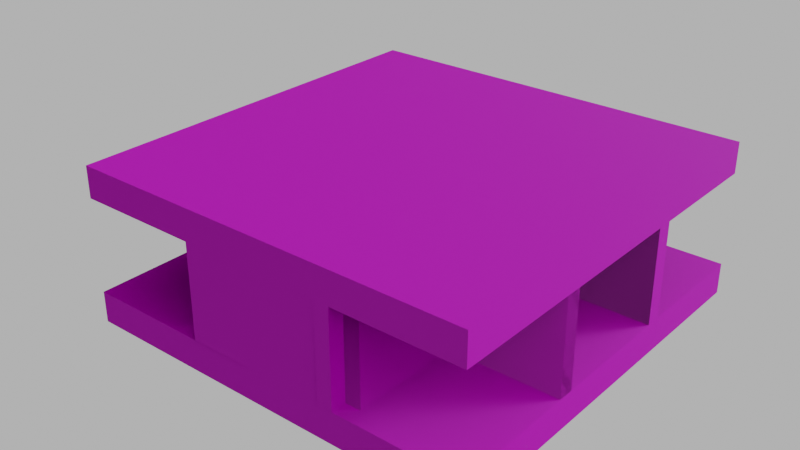# Source: Escenario.blend  (saved by Blender 2.81.16; exported with 4.5.12 LTS)
import bpy
from mathutils import Matrix  # noqa: F401  (used for matrix-valued properties, if any)

bpy.ops.wm.read_factory_settings(use_empty=True)
scene = bpy.context.scene
scene.name = 'Pasillos'

# ---- collections
col_player = bpy.data.collections.new('Player'); scene.collection.children.link(col_player)
col_base = bpy.data.collections.new('Base'); scene.collection.children.link(col_base)
col_curva = bpy.data.collections.new('Curva'); scene.collection.children.link(col_curva)
col_habitacion1 = bpy.data.collections.new('Habitacion1'); scene.collection.children.link(col_habitacion1)
col_habitacion2 = bpy.data.collections.new('Habitacion2'); scene.collection.children.link(col_habitacion2)
col_luztecho = bpy.data.collections.new('LuzTecho'); scene.collection.children.link(col_luztecho)
col_player_1 = bpy.data.collections.new('Player')  # instanced only; not linked into the scene

# ---- images (referenced by path relative to the original .blend; pixels are not part of the script)
import os
ASSET_DIR = os.environ.get("B2B_ASSET_DIR", "")  # directory of the original .blend (textures are referenced by path, not embedded)
HERE = os.path.dirname(os.path.abspath(__file__))  # packed textures are extracted next to this script under _unpacked/

def load_image(name, relpath, width, height, colorspace="sRGB"):
    """Load a texture the original file referenced (path relative to the .blend, or extracted next to this script)."""
    p = next((c for c in (os.path.join(HERE, relpath), os.path.join(ASSET_DIR, relpath)) if relpath and os.path.exists(c)), "")
    if p:
        img = bpy.data.images.load(p, check_existing=True)
        img.name = name
    else:  # same state as the original file: an image datablock whose file is absent (Cycles renders it pink)
        img = bpy.data.images.new(name, width, height)
        img.source = "FILE"
        img.filepath = "//" + (relpath or name)
    img.colorspace_settings.name = colorspace
    return img
img_pared_concreto_diffuse_png = load_image('Pared_concreto_diffuse.png', 'Texturas/Pared/Pared_concreto_diffuse.png', 1024, 1024, 'sRGB')
img_pared_metallic_png = load_image('Pared_metallic.png', 'Texturas/Pared/Pared_metallic.png', 1024, 1024, 'sRGB')
img_pared_concreto_normal_png = load_image('Pared_concreto_normal.png', 'Texturas/Pared/Pared_concreto_normal.png', 1024, 1024, 'sRGB')
img_pared_roughness_png = load_image('Pared_roughness.png', 'Texturas/Pared/Pared_roughness.png', 1024, 1024, 'sRGB')
img_techo_diffuseoriginal_png = load_image('Techo_diffuseOriginal.png', 'Texturas/Techo/Techo_diffuseOriginal.png', 1024, 1024, 'sRGB')
img_techo_roughness_png = load_image('Techo_roughness.png', 'Texturas/Techo/Techo_roughness.png', 1024, 1024, 'sRGB')
img_techo_normal_png = load_image('Techo_normal.png', 'Texturas/Techo/Techo_normal.png', 1024, 1024, 'sRGB')
img_techo_metallic_png = load_image('Techo_metallic.png', 'Texturas/Techo/Techo_metallic.png', 1024, 1024, 'sRGB')
img_puertatrampa_diffuse_png = load_image('PuertaTrampa_diffuse.png', 'Texturas/PuertaTrampa/PuertaTrampa_diffuse.png', 1024, 1024, 'sRGB')
img_puertatrampa_metallic_png = load_image('PuertaTrampa_metallic.png', 'Texturas/PuertaTrampa/PuertaTrampa_metallic.png', 1024, 1024, 'sRGB')
img_puertatrampa_roughness_png = load_image('PuertaTrampa_roughness.png', 'Texturas/PuertaTrampa/PuertaTrampa_roughness.png', 1024, 1024, 'sRGB')
img_puertatrampa_normal_png = load_image('PuertaTrampa_normal.png', 'Texturas/PuertaTrampa/PuertaTrampa_normal.png', 1024, 1024, 'sRGB')
img_menu_video_jpg = load_image('Menu_Video.jpg', 'Texturas/Panel/Menu_Video.jpg', 1024, 1024, 'sRGB')
img_menu_video_normal_jpg = load_image('Menu_Video_normal.jpg', 'Texturas/Panel/Menu_Video_normal.jpg', 1024, 1024, 'sRGB')
img_puerta_diffuseoriginal_png = load_image('Puerta_diffuseOriginal.png', 'Texturas/Puerta/Puerta_diffuseOriginal.png', 1024, 1024, 'sRGB')
img_puerta_metallic_png = load_image('Puerta_metallic.png', 'Texturas/Puerta/Puerta_metallic.png', 1024, 1024, 'sRGB')
img_puerta_roughness_png = load_image('Puerta_roughness.png', 'Texturas/Puerta/Puerta_roughness.png', 1024, 1024, 'sRGB')
img_puerta_normal_png = load_image('puerta_normal.png', 'Texturas/Puerta/puerta_normal.png', 1024, 1024, 'sRGB')
img_puerta_emission_png = load_image('Puerta_emission.png', 'Texturas/Puerta/Puerta_emission.png', 1024, 1024, 'sRGB')
img_luz_diffuse_png = load_image('Luz_diffuse.png', 'Texturas/Luz/Luz_diffuse.png', 1024, 1024, 'sRGB')
img_luz_normal_png = load_image('Luz_normal.png', 'Texturas/Luz/Luz_normal.png', 1024, 1024, 'sRGB')
img_luz_metallic_png = load_image('Luz_metallic.png', 'Texturas/Luz/Luz_metallic.png', 1024, 1024, 'sRGB')
img_luz_roughness_png = load_image('Luz_roughness.png', 'Texturas/Luz/Luz_roughness.png', 1024, 1024, 'sRGB')

# ---- materials (node trees are filled in below, after node groups)
mat_pared = bpy.data.materials.new('Pared')
mat_pared.use_backface_culling = True
mat_pared.use_transparent_shadow = False
mat_suelo = bpy.data.materials.new('Suelo')
mat_suelo.use_backface_culling = True
mat_suelo.use_transparent_shadow = False
mat_techo = bpy.data.materials.new('Techo')
mat_techo.use_backface_culling = True
mat_techo.use_transparent_shadow = False
mat_puertatrampa = bpy.data.materials.new('PuertaTrampa')
mat_puertatrampa.use_backface_culling = True
mat_puertatrampa.use_transparent_shadow = False
mat_trampapanel = bpy.data.materials.new('TrampaPanel')
mat_trampapanel.use_backface_culling = True
mat_trampapanel.use_transparent_shadow = False
mat_puerta = bpy.data.materials.new('Puerta')
mat_puerta.use_backface_culling = True
mat_puerta.use_transparent_shadow = False
mat_luz = bpy.data.materials.new('Luz')
mat_luz.use_backface_culling = True
mat_luz.use_transparent_shadow = False

# ---- material node trees
mat_pared.use_nodes = True; mat_pared.node_tree.nodes.clear()
_N = mat_pared.node_tree.nodes; _L = mat_pared.node_tree.links
n0 = _N.new('ShaderNodeOutputMaterial'); n0.name = 'Material Output'; n0.location = (300, 300)
n1 = _N.new('ShaderNodeTexImage'); n1.name = 'Image Texture'; n1.location = (-480, 520)
n1.image = img_pared_concreto_diffuse_png
n2 = _N.new('ShaderNodeTexImage'); n2.name = 'Image Texture.002'; n2.location = (-480, 240)
n2.image = img_pared_metallic_png
n3 = _N.new('ShaderNodeTexImage'); n3.name = 'Image Texture.001'; n3.location = (-480, -340)
n3.image = img_pared_concreto_normal_png
n4 = _N.new('ShaderNodeBsdfPrincipled'); n4.name = 'Principled BSDF'; n4.location = (10, 300)
n4.distribution = 'GGX'
n4.subsurface_method = 'BURLEY'
n4.inputs[3].default_value = 1.45
n4.inputs[27].default_value = (0.0, 0.0, 0.0, 1.0)
n4.inputs[28].default_value = 1.0
n5 = _N.new('ShaderNodeTexImage'); n5.name = 'Image Texture.003'; n5.location = (-480, -60)
n5.image = img_pared_roughness_png
_L.new(n4.outputs[0], n0.inputs[0])
_L.new(n1.outputs[0], n4.inputs[0])
_L.new(n3.outputs[0], n4.inputs[5])
_L.new(n2.outputs[0], n4.inputs[1])
_L.new(n5.outputs[0], n4.inputs[2])
n0.is_active_output = True
mat_suelo.use_nodes = True; mat_suelo.node_tree.nodes.clear()
_N = mat_suelo.node_tree.nodes; _L = mat_suelo.node_tree.links
n0 = _N.new('ShaderNodeOutputMaterial'); n0.name = 'Material Output'; n0.location = (300, 300)
n1 = _N.new('ShaderNodeBsdfPrincipled'); n1.name = 'Principled BSDF'; n1.location = (10, 300)
n1.distribution = 'GGX'
n1.subsurface_method = 'BURLEY'
n1.inputs[3].default_value = 1.45
n1.inputs[27].default_value = (0.0, 0.0, 0.0, 1.0)
n1.inputs[28].default_value = 1.0
n2 = _N.new('ShaderNodeTexImage'); n2.name = 'Image Texture'; n2.location = (-532, 564)
n2.image = img_techo_diffuseoriginal_png
n3 = _N.new('ShaderNodeTexImage'); n3.name = 'Image Texture.002'; n3.location = (-520, -20)
n3.image = img_techo_roughness_png
n4 = _N.new('ShaderNodeTexImage'); n4.name = 'Image Texture.003'; n4.location = (-520, -320)
n4.image = img_techo_normal_png
n5 = _N.new('ShaderNodeTexImage'); n5.name = 'Image Texture.001'; n5.location = (-520, 260)
n5.image = img_techo_metallic_png
_L.new(n1.outputs[0], n0.inputs[0])
_L.new(n4.outputs[0], n1.inputs[5])
_L.new(n3.outputs[0], n1.inputs[2])
_L.new(n5.outputs[0], n1.inputs[1])
_L.new(n2.outputs[0], n1.inputs[0])
n0.is_active_output = True
mat_techo.use_nodes = True; mat_techo.node_tree.nodes.clear()
_N = mat_techo.node_tree.nodes; _L = mat_techo.node_tree.links
n0 = _N.new('ShaderNodeOutputMaterial'); n0.name = 'Material Output'; n0.location = (1020, 340)
n1 = _N.new('ShaderNodeBsdfPrincipled'); n1.name = 'Principled BSDF'; n1.location = (680, 320)
n1.distribution = 'GGX'
n1.subsurface_method = 'BURLEY'
n1.inputs[3].default_value = 1.45
n1.inputs[27].default_value = (0.0, 0.0, 0.0, 1.0)
n1.inputs[28].default_value = 1.0
n2 = _N.new('ShaderNodeTexImage'); n2.name = 'Image Texture'; n2.location = (260, 560)
n2.image = img_techo_diffuseoriginal_png
n3 = _N.new('ShaderNodeTexImage'); n3.name = 'Image Texture.001'; n3.location = (280, 0)
n3.image = img_techo_roughness_png
n4 = _N.new('ShaderNodeTexImage'); n4.name = 'Image Texture.002'; n4.location = (280, -300)
n4.image = img_techo_normal_png
n5 = _N.new('ShaderNodeTexImage'); n5.name = 'Image Texture.003'; n5.location = (260, 280)
n5.image = img_techo_metallic_png
_L.new(n1.outputs[0], n0.inputs[0])
_L.new(n2.outputs[0], n1.inputs[0])
_L.new(n3.outputs[0], n1.inputs[2])
_L.new(n4.outputs[0], n1.inputs[5])
_L.new(n5.outputs[0], n1.inputs[1])
n0.is_active_output = True
mat_puertatrampa.use_nodes = True; mat_puertatrampa.node_tree.nodes.clear()
_N = mat_puertatrampa.node_tree.nodes; _L = mat_puertatrampa.node_tree.links
n0 = _N.new('ShaderNodeOutputMaterial'); n0.name = 'Material Output'; n0.location = (300, 300)
n1 = _N.new('ShaderNodeBsdfPrincipled'); n1.name = 'Principled BSDF'; n1.location = (10, 300)
n1.distribution = 'GGX'
n1.subsurface_method = 'BURLEY'
n1.inputs[3].default_value = 1.45
n1.inputs[27].default_value = (0.0, 0.0, 0.0, 1.0)
n1.inputs[28].default_value = 1.0
n2 = _N.new('ShaderNodeTexImage'); n2.name = 'Image Texture'; n2.location = (-560, 440)
n2.image = img_puertatrampa_diffuse_png
n3 = _N.new('ShaderNodeTexImage'); n3.name = 'Image Texture.001'; n3.location = (-560, 160)
n3.image = img_puertatrampa_metallic_png
n4 = _N.new('ShaderNodeTexImage'); n4.name = 'Image Texture.002'; n4.location = (-560, -120)
n4.image = img_puertatrampa_roughness_png
n5 = _N.new('ShaderNodeTexImage'); n5.name = 'Image Texture.003'; n5.location = (-560, -400)
n5.image = img_puertatrampa_normal_png
_L.new(n1.outputs[0], n0.inputs[0])
_L.new(n2.outputs[0], n1.inputs[0])
_L.new(n3.outputs[0], n1.inputs[1])
_L.new(n4.outputs[0], n1.inputs[2])
_L.new(n5.outputs[0], n1.inputs[5])
n0.is_active_output = True
mat_trampapanel.use_nodes = True; mat_trampapanel.node_tree.nodes.clear()
_N = mat_trampapanel.node_tree.nodes; _L = mat_trampapanel.node_tree.links
n0 = _N.new('ShaderNodeOutputMaterial'); n0.name = 'Material Output'; n0.location = (300, 300)
n1 = _N.new('ShaderNodeBsdfPrincipled'); n1.name = 'Principled BSDF'; n1.location = (10, 300)
n1.distribution = 'GGX'
n1.subsurface_method = 'BURLEY'
n1.inputs[3].default_value = 1.45
n1.inputs[27].default_value = (0.0, 0.0, 0.0, 1.0)
n1.inputs[28].default_value = 1.0
n2 = _N.new('ShaderNodeTexImage'); n2.name = 'Image Texture'; n2.location = (-400, 320)
n2.image = img_menu_video_jpg
n3 = _N.new('ShaderNodeTexImage'); n3.name = 'Image Texture.001'; n3.location = (-400, -200)
n3.image = img_menu_video_normal_jpg
_L.new(n1.outputs[0], n0.inputs[0])
_L.new(n2.outputs[0], n1.inputs[0])
_L.new(n3.outputs[0], n1.inputs[5])
n0.is_active_output = True
mat_puerta.use_nodes = True; mat_puerta.node_tree.nodes.clear()
_N = mat_puerta.node_tree.nodes; _L = mat_puerta.node_tree.links
n0 = _N.new('ShaderNodeOutputMaterial'); n0.name = 'Material Output'; n0.location = (300, 300)
n1 = _N.new('ShaderNodeTexImage'); n1.name = 'Image Texture'; n1.location = (-440, 540)
n1.image = img_puerta_diffuseoriginal_png
n2 = _N.new('ShaderNodeTexImage'); n2.name = 'Image Texture.001'; n2.location = (-440, 240)
n2.image = img_puerta_metallic_png
n3 = _N.new('ShaderNodeBsdfPrincipled'); n3.name = 'Principled BSDF'; n3.location = (10, 300)
n3.distribution = 'GGX'
n3.subsurface_method = 'BURLEY'
n3.inputs[3].default_value = 1.45
n3.inputs[28].default_value = 1.0
n4 = _N.new('ShaderNodeTexImage'); n4.name = 'Image Texture.002'; n4.location = (-440, -40)
n4.image = img_puerta_roughness_png
n5 = _N.new('ShaderNodeTexImage'); n5.name = 'Image Texture.003'; n5.location = (-440, -620)
n5.image = img_puerta_normal_png
n6 = _N.new('ShaderNodeTexImage'); n6.name = 'Image Texture.004'; n6.location = (-460, -320)
n6.image = img_puerta_emission_png
_L.new(n3.outputs[0], n0.inputs[0])
_L.new(n1.outputs[0], n3.inputs[0])
_L.new(n5.outputs[0], n3.inputs[5])
_L.new(n4.outputs[0], n3.inputs[2])
_L.new(n2.outputs[0], n3.inputs[1])
_L.new(n6.outputs[0], n3.inputs[27])
n0.is_active_output = True
mat_luz.use_nodes = True; mat_luz.node_tree.nodes.clear()
_N = mat_luz.node_tree.nodes; _L = mat_luz.node_tree.links
n0 = _N.new('ShaderNodeOutputMaterial'); n0.name = 'Material Output'; n0.location = (300, 300)
n1 = _N.new('ShaderNodeBsdfPrincipled'); n1.name = 'Principled BSDF'; n1.location = (10, 300)
n1.distribution = 'GGX'
n1.subsurface_method = 'BURLEY'
n1.inputs[3].default_value = 1.45
n1.inputs[27].default_value = (0.0, 0.0, 0.0, 1.0)
n1.inputs[28].default_value = 1.0
n2 = _N.new('ShaderNodeTexImage'); n2.name = 'Image Texture'; n2.location = (-560, 540)
n2.image = img_luz_diffuse_png
n3 = _N.new('ShaderNodeTexImage'); n3.name = 'Image Texture.001'; n3.location = (-577, -333)
n3.image = img_luz_normal_png
n4 = _N.new('ShaderNodeTexImage'); n4.name = 'Image Texture.002'; n4.location = (-560, 280)
n4.image = img_luz_metallic_png
n5 = _N.new('ShaderNodeTexImage'); n5.name = 'Image Texture.003'; n5.location = (-560, -20)
n5.image = img_luz_roughness_png
_L.new(n1.outputs[0], n0.inputs[0])
_L.new(n2.outputs[0], n1.inputs[0])
_L.new(n3.outputs[0], n1.inputs[5])
_L.new(n4.outputs[0], n1.inputs[1])
_L.new(n5.outputs[0], n1.inputs[2])
n0.is_active_output = True

# ---- world
world_world = bpy.data.worlds.new('World'); scene.world = world_world
world_world.use_nodes = True; world_world.node_tree.nodes.clear()
_N = world_world.node_tree.nodes; _L = world_world.node_tree.links
n0 = _N.new('ShaderNodeOutputWorld'); n0.name = 'World Output'; n0.location = (300, 300)
n1 = _N.new('ShaderNodeBackground'); n1.name = 'Background'; n1.location = (10, 300)
n1.inputs[0].default_value = (0.5071, 0.5071, 0.5071, 1.0)
_L.new(n1.outputs[0], n0.inputs[0])
n0.is_active_output = True
world_world.color = (0.05088, 0.05088, 0.05088)
world_world.use_sun_shadow = False
world_world.sun_shadow_jitter_overblur = 0.0

# ---- meshes
me_cube_013 = bpy.data.meshes.new('Cube.013')
me_cube_013.from_pydata([(-0.25, -1.3, -1.0), (-0.25, -1.3, 1.0), (-0.25, 1.3, -1.0), (-0.25, 1.3, 1.0), (0.25, -1.3, -1.0), (0.25, -1.3, 1.0), (0.25, 1.3, -1.0), (0.25, 1.3, 1.0)], [], [(0, 1, 3, 2), (2, 3, 7, 6), (6, 7, 5, 4), (4, 5, 1, 0), (2, 6, 4, 0), (7, 3, 1, 5)])
_uv = me_cube_013.uv_layers.new(name='UVMap')
_uv.uv.foreach_set('vector', [4.0, -2.384e-07, 4.0, 1.0, 0.0, 1.0, 4.768e-07, 2.98e-07, 0.0, 0.0, 1.0, 0.0, 1.0, 1.0, 0.0, 1.0, 4.0, 2.384e-07, 4.0, 1.0, 0.0, 1.0, 5.96e-07, -3.576e-07, 0.0, 0.0, 1.0, 0.0, 1.0, 1.0, 0.0, 1.0, 0.0, 0.0, 1.0, 0.0, 1.0, 1.0, 0.0, 1.0, 0.0, 0.0, 1.0, 0.0, 1.0, 1.0, 0.0, 1.0])
me_cube_013.materials.append(mat_pared)
me_cube_013.use_remesh_fix_poles = True
me_cube_013.use_remesh_preserve_attributes = False
me_cube_013.use_mirror_vertex_groups = False
me_cube_013.update()
me_cube_016 = bpy.data.meshes.new('Cube.016')
me_cube_016.from_pydata([(-0.25, -1.3, -1.0), (-0.25, -1.3, 1.0), (-0.25, 1.3, -1.0), (-0.25, 1.3, 1.0), (0.25, -1.3, -1.0), (0.25, -1.3, 1.0), (0.25, 1.3, -1.0), (0.25, 1.3, 1.0)], [], [(0, 1, 3, 2), (2, 3, 7, 6), (6, 7, 5, 4), (4, 5, 1, 0), (2, 6, 4, 0), (7, 3, 1, 5)])
_uv = me_cube_016.uv_layers.new(name='UVMap')
_uv.uv.foreach_set('vector', [4.0, 2.384e-07, 4.0, 1.0, 0.0, 1.0, 8.345e-07, -3.576e-07, 0.0, 0.0, 1.0, 0.0, 1.0, 1.0, 0.0, 1.0, 4.0, -2.384e-07, 4.0, 1.0, 0.0, 1.0, 7.153e-07, 2.98e-07, 0.0, 0.0, 1.0, 0.0, 1.0, 1.0, 0.0, 1.0, 0.0, 0.0, 1.0, 0.0, 1.0, 1.0, 0.0, 1.0, 0.0, 0.0, 1.0, 0.0, 1.0, 1.0, 0.0, 1.0])
me_cube_016.materials.append(mat_pared)
me_cube_016.use_remesh_fix_poles = True
me_cube_016.use_remesh_preserve_attributes = False
me_cube_016.use_mirror_vertex_groups = False
me_cube_016.update()
me_plane_016 = bpy.data.meshes.new('Plane.016')
me_plane_016.from_pydata([(-0.7222, -0.7222, 0.05556), (0.7222, -0.7222, 0.05556), (-0.7222, 0.7222, 0.05556), (0.7222, 0.7222, 0.05556), (-0.7222, 0.7222, -0.05556), (-0.7222, -0.7222, -0.05556), (0.7222, -0.7222, -0.05556), (0.7222, 0.7222, -0.05556)], [], [(0, 1, 3, 2), (5, 4, 7, 6), (1, 6, 7, 3), (2, 4, 5, 0), (3, 7, 4, 2), (0, 5, 6, 1)])
_uv = me_plane_016.uv_layers.new(name='UVMap')
_uv.uv.foreach_set('vector', [-1.062, -1.062, 2.062, -1.062, 2.062, 2.062, -1.062, 2.062, -49.5, -49.5, 50.5, -49.5, 50.5, 50.5, -49.5, 50.5, -49.5, -49.5, 50.5, -49.5, 50.5, 50.5, -49.5, 50.5, -49.5, -49.5, 50.5, -49.5, 50.5, 50.5, -49.5, 50.5, -49.5, -49.5, 50.5, -49.5, 50.5, 50.5, -49.5, 50.5, -49.5, -49.5, 50.5, -49.5, 50.5, 50.5, -49.5, 50.5])
me_plane_016.materials.append(mat_suelo)
me_plane_016.use_remesh_fix_poles = True
me_plane_016.use_remesh_preserve_attributes = False
me_plane_016.use_mirror_vertex_groups = False
me_plane_016.update()
me_plane_017 = bpy.data.meshes.new('Plane.017')
me_plane_017.from_pydata([(-0.7222, -0.7222, 0.05556), (0.7222, -0.7222, 0.05556), (-0.7222, 0.7222, 0.05556), (0.7222, 0.7222, 0.05556), (-0.7222, 0.7222, -0.05556), (-0.7222, -0.7222, -0.05556), (0.7222, -0.7222, -0.05556), (0.7222, 0.7222, -0.05556)], [], [(0, 1, 3, 2), (5, 4, 7, 6), (1, 6, 7, 3), (2, 4, 5, 0), (3, 7, 4, 2), (0, 5, 6, 1)])
_uv = me_plane_017.uv_layers.new(name='UVMap')
_uv.uv.foreach_set('vector', [-12.0, -12.0, 13.0, -12.0, 13.0, 13.0, -12.0, 13.0, -1.062, -1.062, 2.062, -1.062, 2.062, 2.062, -1.062, 2.062, -12.0, -12.0, 13.0, -12.0, 13.0, 13.0, -12.0, 13.0, -12.0, -12.0, 13.0, -12.0, 13.0, 13.0, -12.0, 13.0, -12.0, -12.0, 13.0, -12.0, 13.0, 13.0, -12.0, 13.0, -12.0, -12.0, 13.0, -12.0, 13.0, 13.0, -12.0, 13.0])
me_plane_017.materials.append(mat_techo)
me_plane_017.use_remesh_fix_poles = True
me_plane_017.use_remesh_preserve_attributes = False
me_plane_017.use_mirror_vertex_groups = False
me_plane_017.update()
me_cube_007 = bpy.data.meshes.new('Cube.007')
me_cube_007.from_pydata([(-0.25, -0.4, -0.5), (-0.25, -0.4, 0.5), (-0.25, 0.4, -0.5), (-0.25, 0.4, 0.5), (0.25, -0.4, -0.5), (0.25, -0.4, 0.5), (0.25, 0.4, -0.5), (0.25, 0.4, 0.5)], [], [(0, 1, 3, 2), (2, 3, 7, 6), (6, 7, 5, 4), (4, 5, 1, 0), (2, 6, 4, 0), (7, 3, 1, 5)])
_uv = me_cube_007.uv_layers.new(name='UVMap')
_uv.uv.foreach_set('vector', [0.9751, 0.0, 0.9751, 0.5, 0.0, 0.5, 4.768e-07, 2.98e-07, 0.9663, 0.0, 0.9663, 0.5, 0.9545, 0.5, 0.9545, 0.0, 0.9717, 0.0, 0.9717, 0.5, 0.02832, 0.5, 0.02832, 0.0, 0.03396, 2.561e-09, 0.03396, 0.5, 0.04687, 0.5, 0.04688, 0.0, 0.0, 0.0625, 2.98e-08, 0.0, 1.0, 0.0, 1.0, 0.0625, 0.0, 0.5625, 2.98e-08, 0.5, 1.0, 0.5, 1.0, 0.5625])
me_cube_007.materials.append(mat_puertatrampa)
me_cube_007.use_remesh_fix_poles = True
me_cube_007.use_remesh_preserve_attributes = False
me_cube_007.use_mirror_vertex_groups = False
me_cube_007.update()
me_cube_015 = bpy.data.meshes.new('Cube.015')
me_cube_015.from_pydata([(-0.25, -0.4, -0.5), (-0.25, -0.4, 0.5), (-0.25, 0.4, -0.5), (-0.25, 0.4, 0.5), (0.25, -0.4, -0.5), (0.25, -0.4, 0.5), (0.25, 0.4, -0.5), (0.25, 0.4, 0.5)], [], [(0, 1, 3, 2), (2, 3, 7, 6), (6, 7, 5, 4), (4, 5, 1, 0), (2, 6, 4, 0), (7, 3, 1, 5)])
_uv = me_cube_015.uv_layers.new(name='UVMap')
_uv.uv.foreach_set('vector', [0.9751, 0.5, 0.9751, 1.0, 0.0, 1.0, 4.768e-07, 0.5, 0.9663, 0.5, 0.9663, 1.0, 0.9545, 1.0, 0.9545, 0.5, 0.972, 0.5, 0.972, 1.0, 0.0283, 1.0, 0.0283, 0.5, 0.04693, 0.5, 0.04693, 1.0, 0.03284, 1.0, 0.03284, 0.5, 0.0, 0.5, 2.98e-08, 0.4375, 1.0, 0.4375, 1.0, 0.5, 0.0, 1.0, 2.98e-08, 0.9375, 1.0, 0.9375, 1.0, 1.0])
me_cube_015.materials.append(mat_puertatrampa)
me_cube_015.use_remesh_fix_poles = True
me_cube_015.use_remesh_preserve_attributes = False
me_cube_015.use_mirror_vertex_groups = False
me_cube_015.update()
me_cube_017 = bpy.data.meshes.new('Cube.017')
me_cube_017.from_pydata([(-0.5, -0.1, -0.5), (-0.5, -0.1, 0.5), (-0.5, 0.1, -0.5), (-0.5, 0.1, 0.5), (0.5, -0.1, -0.5), (0.5, -0.1, 0.5), (0.5, 0.1, -0.5), (0.5, 0.1, 0.5)], [], [(0, 1, 3, 2), (2, 3, 7, 6), (6, 7, 5, 4), (4, 5, 1, 0), (2, 6, 4, 0), (7, 3, 1, 5)])
_uv = me_cube_017.uv_layers.new(name='UVMap')
_uv.uv.foreach_set('vector', [0.375, 0.75, 0.5186, 0.75, 0.5186, 0.9395, 0.375, 0.9395, 0.03906, 0.02734, 0.4785, 0.02734, 0.4785, 0.3633, 0.03906, 0.3633, 0.6091, 0.7585, 0.8591, 0.7585, 0.8591, 0.9442, 0.6091, 0.9442, 0.9723, 0.0211, 0.9723, 0.4089, 0.5084, 0.4089, 0.5084, 0.0211, 0.1452, 0.4302, 0.4262, 0.4302, 0.4262, 0.7391, 0.1452, 0.7391, 0.5721, 0.4277, 0.9033, 0.4277, 0.9033, 0.7047, 0.5721, 0.7047])
me_cube_017.materials.append(mat_trampapanel)
me_cube_017.use_remesh_fix_poles = True
me_cube_017.use_remesh_preserve_attributes = False
me_cube_017.use_mirror_vertex_groups = False
me_cube_017.update()
me_cube_035 = bpy.data.meshes.new('Cube.035')
me_cube_035.from_pydata([(-0.25, -0.4, -1.0), (-0.25, -0.4, 1.0), (-0.25, 0.4, -1.0), (-0.25, 0.4, 1.0), (0.25, -0.4, -1.0), (0.25, -0.4, 1.0), (0.25, 0.4, -1.0), (0.25, 0.4, 1.0)], [], [(0, 1, 3, 2), (2, 3, 7, 6), (6, 7, 5, 4), (4, 5, 1, 0), (2, 6, 4, 0), (7, 3, 1, 5)])
_uv = me_cube_035.uv_layers.new(name='UVMap')
_uv.uv.foreach_set('vector', [2.98e-08, 1.0, 2.682e-07, 0.0, 1.0, 0.0, 1.0, 1.0, 0.0, 0.0, 1.0, 0.0, 1.0, 1.0, 0.0, 1.0, 1.0, 0.0, 1.0, 1.0, 0.0, 1.0, 1.311e-06, 0.0, 0.0, 0.0, 1.0, 0.0, 1.0, 1.0, 0.0, 1.0, 0.0, 0.0, 1.0, 0.0, 1.0, 1.0, 0.0, 1.0, 0.0, 0.0, 1.0, 0.0, 1.0, 1.0, 0.0, 1.0])
me_cube_035.materials.append(mat_pared)
me_cube_035.use_remesh_fix_poles = True
me_cube_035.use_remesh_preserve_attributes = False
me_cube_035.use_mirror_vertex_groups = False
me_cube_035.update()
me_cube_036 = bpy.data.meshes.new('Cube.036')
me_cube_036.from_pydata([(-0.25, -0.85, -1.0), (-0.25, -0.85, 1.0), (-0.25, 0.85, -1.0), (-0.25, 0.85, 1.0), (0.25, -0.85, -1.0), (0.25, -0.85, 1.0), (0.25, 0.85, -1.0), (0.25, 0.85, 1.0)], [], [(0, 1, 3, 2), (2, 3, 7, 6), (6, 7, 5, 4), (4, 5, 1, 0), (2, 6, 4, 0), (7, 3, 1, 5)])
_uv = me_cube_036.uv_layers.new(name='UVMap')
_uv.uv.foreach_set('vector', [3.0, 2.384e-07, 3.0, 1.0, 0.0, 1.0, 4.768e-07, -2.384e-07, 0.0, 0.0, 1.0, 0.0, 1.0, 1.0, 0.0, 1.0, 2.98e-08, 1.0, 2.682e-07, 0.0, 1.0, 0.0, 1.0, 1.0, 0.0, 0.0, 1.0, 0.0, 1.0, 1.0, 0.0, 1.0, 0.0, 0.0, 1.0, 0.0, 1.0, 1.0, 0.0, 1.0, 0.0, 0.0, 1.0, 0.0, 1.0, 1.0, 0.0, 1.0])
me_cube_036.materials.append(mat_pared)
me_cube_036.use_remesh_fix_poles = True
me_cube_036.use_remesh_preserve_attributes = False
me_cube_036.use_mirror_vertex_groups = False
me_cube_036.update()
me_cube_037 = bpy.data.meshes.new('Cube.037')
me_cube_037.from_pydata([(-0.25, -0.45, -1.0), (-0.25, -0.45, 1.0), (-0.25, 0.45, -1.0), (-0.25, 0.45, 1.0), (0.25, -0.45, -1.0), (0.25, -0.45, 1.0), (0.25, 0.45, -1.0), (0.25, 0.45, 1.0)], [], [(0, 1, 3, 2), (2, 3, 7, 6), (6, 7, 5, 4), (4, 5, 1, 0), (2, 6, 4, 0), (7, 3, 1, 5)])
_uv = me_cube_037.uv_layers.new(name='UVMap')
_uv.uv.foreach_set('vector', [2.98e-08, 1.0, 2.682e-07, 0.0, 1.0, 0.0, 1.0, 1.0, 1.0, 0.0, 1.0, 1.0, 0.875, 1.0, 0.875, 0.0, 0.875, 0.0, 0.875, 1.0, 0.0, 1.0, 1.371e-06, 5.96e-08, 0.0, 0.0, 1.0, 0.0, 1.0, 1.0, 0.0, 1.0, 0.0, 0.0, 1.0, 0.0, 1.0, 1.0, 0.0, 1.0, 0.0, 0.0, 1.0, 0.0, 1.0, 1.0, 0.0, 1.0])
me_cube_037.materials.append(mat_pared)
me_cube_037.use_remesh_fix_poles = True
me_cube_037.use_remesh_preserve_attributes = False
me_cube_037.use_mirror_vertex_groups = False
me_cube_037.update()
me_cube_001 = bpy.data.meshes.new('Cube.001')
me_cube_001.from_pydata([(-0.25, -0.6, -1.0), (-0.25, -0.6, 1.0), (-0.25, 0.6, -1.0), (-0.25, 0.6, 1.0), (0.25, -0.6, -1.0), (0.25, -0.6, 1.0), (0.25, 0.6, -1.0), (0.25, 0.6, 1.0)], [], [(0, 1, 3, 2), (2, 3, 7, 6), (6, 7, 5, 4), (4, 5, 1, 0), (2, 6, 4, 0), (7, 3, 1, 5)])
_uv = me_cube_001.uv_layers.new(name='UVMap')
_uv.uv.foreach_set('vector', [1.0, 1.192e-07, 1.0, 1.0, -1.688, 1.0, -1.687, 0.0, 0.0, 0.0, 1.0, 0.0, 1.0, 1.0, 0.0, 1.0, 1.0, 1.192e-07, 1.0, 1.0, -1.0, 1.0, -1.0, -2.384e-07, 0.0, 0.375, 1.0, 0.375, 1.0, 0.8125, 0.0, 0.8125, 0.0, 0.0, 1.0, 0.0, 1.0, 1.0, 0.0, 1.0, 0.0, 0.0, 1.0, 0.0, 1.0, 1.0, 0.0, 1.0])
me_cube_001.materials.append(mat_pared)
me_cube_001.use_remesh_fix_poles = True
me_cube_001.use_remesh_preserve_attributes = False
me_cube_001.use_mirror_vertex_groups = False
me_cube_001.update()
me_cube_002 = bpy.data.meshes.new('Cube.002')
me_cube_002.from_pydata([(-0.25, -0.6, -1.0), (-0.25, -0.6, 1.0), (-0.25, 0.6, -1.0), (-0.25, 0.6, 1.0), (0.25, -0.6, -1.0), (0.25, -0.6, 1.0), (0.25, 0.6, -1.0), (0.25, 0.6, 1.0)], [], [(0, 1, 3, 2), (2, 3, 7, 6), (6, 7, 5, 4), (4, 5, 1, 0), (2, 6, 4, 0), (7, 3, 1, 5)])
_uv = me_cube_002.uv_layers.new(name='UVMap')
_uv.uv.foreach_set('vector', [1.0, 1.192e-07, 1.0, 1.0, 0.0, 1.0, 5.96e-07, 0.0, 8.941e-08, 0.3438, 1.0, 0.3438, 1.0, 0.7812, 0.0, 0.7812, 2.0, 0.0, 2.0, 1.0, 1.192e-07, 1.0, 5.96e-07, 1.192e-07, 0.0, 0.0, 1.0, 0.0, 1.0, 1.0, 0.0, 1.0, 0.0, 0.0, 1.0, 0.0, 1.0, 1.0, 0.0, 1.0, 0.0, 0.0, 1.0, 0.0, 1.0, 1.0, 0.0, 1.0])
me_cube_002.materials.append(mat_pared)
me_cube_002.use_remesh_fix_poles = True
me_cube_002.use_remesh_preserve_attributes = False
me_cube_002.use_mirror_vertex_groups = False
me_cube_002.update()
me_cube_003 = bpy.data.meshes.new('Cube.003')
me_cube_003.from_pydata([(-0.25, -0.5, -1.0), (-0.25, -0.5, 1.0), (-0.25, 0.5, -1.0), (-0.25, 0.5, 1.0), (0.25, -0.5, -1.0), (0.25, -0.5, 1.0), (0.25, 0.5, -1.0), (0.25, 0.5, 1.0)], [], [(0, 1, 3, 2), (2, 3, 7, 6), (6, 7, 5, 4), (4, 5, 1, 0), (2, 6, 4, 0), (7, 3, 1, 5)])
_uv = me_cube_003.uv_layers.new(name='UVMap')
_uv.uv.foreach_set('vector', [2.98e-08, 1.0, 2.682e-07, 0.0, 1.0, 0.0, 1.0, 1.0, 0.0, 0.0, 1.0, 0.0, 1.0, 1.0, 0.0, 1.0, 2.0, 1.192e-07, 2.0, 1.0, 8.941e-08, 1.0, 1.878e-06, 0.0, 0.0, 0.0, 1.0, 0.0, 1.0, 1.0, 0.0, 1.0, 0.0, 0.0, 1.0, 0.0, 1.0, 1.0, 0.0, 1.0, 0.0, 0.0, 1.0, 0.0, 1.0, 1.0, 0.0, 1.0])
me_cube_003.materials.append(mat_pared)
me_cube_003.use_remesh_fix_poles = True
me_cube_003.use_remesh_preserve_attributes = False
me_cube_003.use_mirror_vertex_groups = False
me_cube_003.update()
me_cube_004 = bpy.data.meshes.new('Cube.004')
me_cube_004.from_pydata([(-0.25, -0.35, -1.0), (-0.25, -0.35, 1.0), (-0.25, 0.35, -1.0), (-0.25, 0.35, 1.0), (0.25, -0.35, -1.0), (0.25, -0.35, 1.0), (0.25, 0.35, -1.0), (0.25, 0.35, 1.0)], [], [(0, 1, 3, 2), (2, 3, 7, 6), (6, 7, 5, 4), (4, 5, 1, 0), (2, 6, 4, 0), (7, 3, 1, 5)])
_uv = me_cube_004.uv_layers.new(name='UVMap')
_uv.uv.foreach_set('vector', [2.98e-08, 1.0, 2.682e-07, 0.0, 1.0, 0.0, 1.0, 1.0, 0.0, 0.0, 1.0, 0.0, 1.0, 1.0, 0.0, 1.0, 1.0, 5.96e-08, 1.0, 1.0, -8.941e-08, 1.0, 7.749e-07, -5.96e-08, 0.0, 0.0, 1.0, 0.0, 1.0, 1.0, 0.0, 1.0, 0.0, 0.0, 1.0, 0.0, 1.0, 1.0, 0.0, 1.0, 0.0, 0.0, 1.0, 0.0, 1.0, 1.0, 0.0, 1.0])
me_cube_004.materials.append(mat_pared)
me_cube_004.use_remesh_fix_poles = True
me_cube_004.use_remesh_preserve_attributes = False
me_cube_004.use_mirror_vertex_groups = False
me_cube_004.update()
me_cube_006 = bpy.data.meshes.new('Cube.006')
me_cube_006.from_pydata([(-0.25, -0.1, -0.5), (-0.25, -0.1, 0.5), (-0.25, 0.1, -0.5), (-0.25, 0.1, 0.5), (0.25, -0.1, -0.5), (0.25, -0.1, 0.5), (0.25, 0.1, -0.5), (0.25, 0.1, 0.5)], [], [(0, 1, 3, 2), (2, 3, 7, 6), (6, 7, 5, 4), (4, 5, 1, 0), (2, 6, 4, 0), (7, 3, 1, 5)])
_uv = me_cube_006.uv_layers.new(name='UVMap')
_uv.uv.foreach_set('vector', [1.0, 0.5019, 1.0, 1.0, 0.0, 1.0, 4.768e-07, 0.5019, 0.0, 0.0, 1.0, 0.0, 1.0, 1.0, 0.0, 1.0, 1.0, 0.5, 1.0, 1.0, 0.0, 1.0, 8.345e-07, 0.5, 0.0, 0.0, 1.0, 0.0, 1.0, 1.0, 0.0, 1.0, 0.0, 0.8125, 2.384e-07, 0.375, 1.0, 0.375, 1.0, 0.8125, 0.0, 0.0, 1.0, 0.0, 1.0, 1.0, 0.0, 1.0])
me_cube_006.materials.append(mat_pared)
me_cube_006.use_remesh_fix_poles = True
me_cube_006.use_remesh_preserve_attributes = False
me_cube_006.use_mirror_vertex_groups = False
me_cube_006.update()
me_cube_008 = bpy.data.meshes.new('Cube.008')
me_cube_008.from_pydata([(-0.25, -0.35, -1.0), (-0.25, -0.35, 1.0), (-0.25, 0.35, -1.0), (-0.25, 0.35, 1.0), (0.25, -0.35, -1.0), (0.25, -0.35, 1.0), (0.25, 0.35, -1.0), (0.25, 0.35, 1.0)], [], [(0, 1, 3, 2), (2, 3, 7, 6), (6, 7, 5, 4), (4, 5, 1, 0), (2, 6, 4, 0), (7, 3, 1, 5)])
_uv = me_cube_008.uv_layers.new(name='UVMap')
_uv.uv.foreach_set('vector', [1.0, 5.96e-08, 1.0, 1.0, -8.941e-08, 1.0, 5.364e-07, 0.0, 0.0, 0.0, 1.0, 0.0, 1.0, 1.0, 0.0, 1.0, 2.98e-08, 1.0, 2.682e-07, 0.0, 0.5, 0.0, 0.5, 1.0, 0.0, 0.0, 1.0, 0.0, 1.0, 1.0, 0.0, 1.0, 0.0, 0.0, 1.0, 0.0, 1.0, 1.0, 0.0, 1.0, 0.0, 0.0, 1.0, 0.0, 1.0, 1.0, 0.0, 1.0])
me_cube_008.materials.append(mat_pared)
me_cube_008.use_remesh_fix_poles = True
me_cube_008.use_remesh_preserve_attributes = False
me_cube_008.use_mirror_vertex_groups = False
me_cube_008.update()
me_cube_010 = bpy.data.meshes.new('Cube.010')
me_cube_010.from_pydata([(-0.15, -0.1, -0.5), (-0.15, -0.1, 0.5), (-0.15, 0.1, -0.5), (-0.15, 0.1, 0.5), (0.15, -0.1, -0.5), (0.15, -0.1, 0.5), (0.15, 0.1, -0.5), (0.15, 0.1, 0.5)], [], [(0, 1, 3, 2), (2, 3, 7, 6), (6, 7, 5, 4), (4, 5, 1, 0), (2, 6, 4, 0), (7, 3, 1, 5)])
_uv = me_cube_010.uv_layers.new(name='UVMap')
_uv.uv.foreach_set('vector', [1.0, 0.0, 1.0, 1.0, 0.0, 1.0, 4.768e-07, 0.0, 0.875, 0.0, 1.0, 0.0, 1.0, 1.0, 0.875, 1.0, 1.0, 2.98e-08, 1.0, 1.0, 2.98e-08, 1.0, 8.643e-07, 2.98e-08, 0.0, 0.0, 0.125, 0.0, 0.125, 1.0, 0.0, 1.0, 0.0, 1.0, 2.384e-07, 0.0, 0.125, 0.0, 0.125, 1.0, 0.875, 0.0, 1.0, 0.0, 1.0, 1.0, 0.875, 1.0])
me_cube_010.materials.append(mat_puerta)
me_cube_010.use_remesh_fix_poles = True
me_cube_010.use_remesh_preserve_attributes = False
me_cube_010.use_mirror_vertex_groups = False
me_cube_010.update()
me_cube_011 = bpy.data.meshes.new('Cube.011')
me_cube_011.from_pydata([(-0.25, -0.08, -0.1153), (-0.45, -0.08, 0.08475), (-0.25, 0.08, -0.1153), (-0.45, 0.08, 0.08475), (0.25, -0.08, -0.1153), (0.45, -0.08, 0.08475), (0.25, 0.08, -0.1153), (0.45, 0.08, 0.08475)], [], [(0, 1, 3, 2), (2, 3, 7, 6), (6, 7, 5, 4), (4, 5, 1, 0), (2, 6, 4, 0), (7, 3, 1, 5)])
_uv = me_cube_011.uv_layers.new(name='UVMap')
_uv.uv.foreach_set('vector', [1.0, 0.6759, 1.0, 1.0, 0.0, 1.0, 4.768e-07, 0.6759, 0.0, 0.0, 1.0, 0.0, 1.0, 1.0, 0.0, 1.0, 1.0, 0.674, 1.0, 1.0, 0.0, 1.0, 8.345e-07, 0.674, 0.0, 0.0, 1.0, 0.0, 1.0, 1.0, 0.0, 1.0, 0.0, 0.8125, 2.384e-07, 0.375, 1.0, 0.375, 1.0, 0.8125, 0.0, 0.0, 1.0, 0.0, 1.0, 1.0, 0.0, 1.0])
me_cube_011.materials.append(mat_pared)
me_cube_011.use_remesh_fix_poles = True
me_cube_011.use_remesh_preserve_attributes = False
me_cube_011.use_mirror_vertex_groups = False
me_cube_011.update()
me_cube_031 = bpy.data.meshes.new('Cube.031')
me_cube_031.from_pydata([(-0.25, -0.4, -1.0), (-0.25, -0.4, 1.0), (-0.25, 0.4, -1.0), (-0.25, 0.4, 1.0), (0.25, -0.4, -1.0), (0.25, -0.4, 1.0), (0.25, 0.4, -1.0), (0.25, 0.4, 1.0)], [], [(0, 1, 3, 2), (2, 3, 7, 6), (6, 7, 5, 4), (4, 5, 1, 0), (2, 6, 4, 0), (7, 3, 1, 5)])
_uv = me_cube_031.uv_layers.new(name='UVMap')
_uv.uv.foreach_set('vector', [1.0, 5.96e-08, 1.0, 1.0, -8.941e-08, 1.0, 5.364e-07, 0.0, 0.0, 0.0, 1.0, 0.0, 1.0, 1.0, 0.0, 1.0, 2.98e-08, 1.0, 2.682e-07, 0.0, 0.5, 0.0, 0.5, 1.0, 0.0, 0.0, 1.0, 0.0, 1.0, 1.0, 0.0, 1.0, 0.0, 0.0, 1.0, 0.0, 1.0, 1.0, 0.0, 1.0, 0.0, 0.0, 1.0, 0.0, 1.0, 1.0, 0.0, 1.0])
me_cube_031.materials.append(mat_pared)
me_cube_031.use_remesh_fix_poles = True
me_cube_031.use_remesh_preserve_attributes = False
me_cube_031.use_mirror_vertex_groups = False
me_cube_031.update()
me_cube_009 = bpy.data.meshes.new('Cube.009')
me_cube_009.from_pydata([(-0.25, -0.4, -1.0), (-0.25, -0.4, 1.0), (-0.25, 0.4, -1.0), (-0.25, 0.4, 1.0), (0.25, -0.4, -1.0), (0.25, -0.4, 1.0), (0.25, 0.4, -1.0), (0.25, 0.4, 1.0)], [], [(0, 1, 3, 2), (2, 3, 7, 6), (6, 7, 5, 4), (4, 5, 1, 0), (2, 6, 4, 0), (7, 3, 1, 5)])
_uv = me_cube_009.uv_layers.new(name='UVMap')
_uv.uv.foreach_set('vector', [2.98e-08, 1.0, 2.682e-07, 0.0, 1.0, 0.0, 1.0, 1.0, 0.0, 0.0, 1.0, 0.0, 1.0, 1.0, 0.0, 1.0, 1.0, 5.96e-08, 1.0, 1.0, -8.941e-08, 1.0, 7.749e-07, -5.96e-08, 0.0, 0.0, 1.0, 0.0, 1.0, 1.0, 0.0, 1.0, 0.0, 0.0, 1.0, 0.0, 1.0, 1.0, 0.0, 1.0, 0.0, 0.0, 1.0, 0.0, 1.0, 1.0, 0.0, 1.0])
me_cube_009.materials.append(mat_pared)
me_cube_009.use_remesh_fix_poles = True
me_cube_009.use_remesh_preserve_attributes = False
me_cube_009.use_mirror_vertex_groups = False
me_cube_009.update()
me_cube_029 = bpy.data.meshes.new('Cube.029')
me_cube_029.from_pydata([(-0.25, -0.6, -1.0), (-0.25, -0.6, 1.0), (-0.25, 0.6, -1.0), (-0.25, 0.6, 1.0), (0.25, -0.6, -1.0), (0.25, -0.6, 1.0), (0.25, 0.6, -1.0), (0.25, 0.6, 1.0)], [], [(0, 1, 3, 2), (2, 3, 7, 6), (6, 7, 5, 4), (4, 5, 1, 0), (2, 6, 4, 0), (7, 3, 1, 5)])
_uv = me_cube_029.uv_layers.new(name='UVMap')
_uv.uv.foreach_set('vector', [3.0, 1.192e-07, 3.0, 1.0, 0.0, 1.0, 4.768e-07, 0.0, 0.0, 0.0, 1.0, 0.0, 1.0, 1.0, 0.0, 1.0, -0.6875, 3.576e-07, -0.6875, 1.0, 1.0, 1.0, 1.0, -7.153e-07, 0.0, 0.375, 1.0, 0.375, 1.0, 0.8125, 0.0, 0.8125, 0.0, 0.0, 1.0, 0.0, 1.0, 1.0, 0.0, 1.0, 0.0, 0.0, 1.0, 0.0, 1.0, 1.0, 0.0, 1.0])
me_cube_029.materials.append(mat_pared)
me_cube_029.use_remesh_fix_poles = True
me_cube_029.use_remesh_preserve_attributes = False
me_cube_029.use_mirror_vertex_groups = False
me_cube_029.update()
me_cube_033 = bpy.data.meshes.new('Cube.033')
me_cube_033.from_pydata([(-0.25, -0.1, -0.5), (-0.25, -0.1, 0.5), (-0.25, 0.1, -0.5), (-0.25, 0.1, 0.5), (0.25, -0.1, -0.5), (0.25, -0.1, 0.5), (0.25, 0.1, -0.5), (0.25, 0.1, 0.5)], [], [(0, 1, 3, 2), (2, 3, 7, 6), (6, 7, 5, 4), (4, 5, 1, 0), (2, 6, 4, 0), (7, 3, 1, 5)])
_uv = me_cube_033.uv_layers.new(name='UVMap')
_uv.uv.foreach_set('vector', [1.0, 0.5019, 1.0, 1.0, 0.0, 1.0, 4.768e-07, 0.5019, 0.0, 0.0, 1.0, 0.0, 1.0, 1.0, 0.0, 1.0, 1.0, 0.5, 1.0, 1.0, 0.0, 1.0, 8.345e-07, 0.5, 0.0, 0.0, 1.0, 0.0, 1.0, 1.0, 0.0, 1.0, 0.0, 0.8125, 2.384e-07, 0.375, 1.0, 0.375, 1.0, 0.8125, 0.0, 0.0, 1.0, 0.0, 1.0, 1.0, 0.0, 1.0])
me_cube_033.materials.append(mat_pared)
me_cube_033.use_remesh_fix_poles = True
me_cube_033.use_remesh_preserve_attributes = False
me_cube_033.use_mirror_vertex_groups = False
me_cube_033.update()
me_cube_030 = bpy.data.meshes.new('Cube.030')
me_cube_030.from_pydata([(-0.25, -0.5, -1.0), (-0.25, -0.5, 1.0), (-0.25, 0.5, -1.0), (-0.25, 0.5, 1.0), (0.25, -0.5, -1.0), (0.25, -0.5, 1.0), (0.25, 0.5, -1.0), (0.25, 0.5, 1.0)], [], [(0, 1, 3, 2), (2, 3, 7, 6), (6, 7, 5, 4), (4, 5, 1, 0), (2, 6, 4, 0), (7, 3, 1, 5)])
_uv = me_cube_030.uv_layers.new(name='UVMap')
_uv.uv.foreach_set('vector', [2.98e-08, 1.0, 2.682e-07, 0.0, 1.0, 0.0, 1.0, 1.0, 0.0, 0.0, 1.0, 0.0, 1.0, 1.0, 0.0, 1.0, 2.0, 1.192e-07, 2.0, 1.0, 8.941e-08, 1.0, 1.878e-06, 0.0, 0.0, 0.0, 1.0, 0.0, 1.0, 1.0, 0.0, 1.0, 0.0, 0.0, 1.0, 0.0, 1.0, 1.0, 0.0, 1.0, 0.0, 0.0, 1.0, 0.0, 1.0, 1.0, 0.0, 1.0])
me_cube_030.materials.append(mat_pared)
me_cube_030.use_remesh_fix_poles = True
me_cube_030.use_remesh_preserve_attributes = False
me_cube_030.use_mirror_vertex_groups = False
me_cube_030.update()
me_cube_028 = bpy.data.meshes.new('Cube.028')
me_cube_028.from_pydata([(-0.25, -0.6, -1.0), (-0.25, -0.6, 1.0), (-0.25, 0.6, -1.0), (-0.25, 0.6, 1.0), (0.25, -0.6, -1.0), (0.25, -0.6, 1.0), (0.25, 0.6, -1.0), (0.25, 0.6, 1.0)], [], [(0, 1, 3, 2), (2, 3, 7, 6), (6, 7, 5, 4), (4, 5, 1, 0), (2, 6, 4, 0), (7, 3, 1, 5)])
_uv = me_cube_028.uv_layers.new(name='UVMap')
_uv.uv.foreach_set('vector', [1.0, 1.192e-07, 1.0, 1.0, -2.0, 1.0, -2.0, 0.0, 8.941e-08, 0.3438, 1.0, 0.3438, 1.0, 0.7812, 0.0, 0.7812, 1.0, 0.0, 1.0, 1.0, -1.062, 1.0, -1.062, 1.192e-07, 0.0, 0.0, 1.0, 0.0, 1.0, 1.0, 0.0, 1.0, 0.0, 0.0, 1.0, 0.0, 1.0, 1.0, 0.0, 1.0, 0.0, 0.0, 1.0, 0.0, 1.0, 1.0, 0.0, 1.0])
me_cube_028.materials.append(mat_pared)
me_cube_028.use_remesh_fix_poles = True
me_cube_028.use_remesh_preserve_attributes = False
me_cube_028.use_mirror_vertex_groups = False
me_cube_028.update()
me_cube_014 = bpy.data.meshes.new('Cube.014')
me_cube_014.from_pydata([(-0.25, -0.08, -0.1153), (-0.45, -0.08, 0.08475), (-0.25, 0.08, -0.1153), (-0.45, 0.08, 0.08475), (0.25, -0.08, -0.1153), (0.45, -0.08, 0.08475), (0.25, 0.08, -0.1153), (0.45, 0.08, 0.08475)], [], [(0, 1, 3, 2), (2, 3, 7, 6), (6, 7, 5, 4), (4, 5, 1, 0), (2, 6, 4, 0), (7, 3, 1, 5)])
_uv = me_cube_014.uv_layers.new(name='UVMap')
_uv.uv.foreach_set('vector', [1.0, 0.6759, 1.0, 1.0, 0.0, 1.0, 4.768e-07, 0.6759, 0.0, 0.0, 1.0, 0.0, 1.0, 1.0, 0.0, 1.0, 1.0, 0.674, 1.0, 1.0, 0.0, 1.0, 8.345e-07, 0.674, 0.0, 0.0, 1.0, 0.0, 1.0, 1.0, 0.0, 1.0, 0.0, 0.8125, 2.384e-07, 0.375, 1.0, 0.375, 1.0, 0.8125, 0.0, 0.0, 1.0, 0.0, 1.0, 1.0, 0.0, 1.0])
me_cube_014.materials.append(mat_pared)
me_cube_014.use_remesh_fix_poles = True
me_cube_014.use_remesh_preserve_attributes = False
me_cube_014.use_mirror_vertex_groups = False
me_cube_014.update()
me_cube_012 = bpy.data.meshes.new('Cube.012')
me_cube_012.from_pydata([(-0.15, -0.1, -0.5), (-0.15, -0.1, 0.5), (-0.15, 0.1, -0.5), (-0.15, 0.1, 0.5), (0.15, -0.1, -0.5), (0.15, -0.1, 0.5), (0.15, 0.1, -0.5), (0.15, 0.1, 0.5)], [], [(0, 1, 3, 2), (2, 3, 7, 6), (6, 7, 5, 4), (4, 5, 1, 0), (2, 6, 4, 0), (7, 3, 1, 5)])
_uv = me_cube_012.uv_layers.new(name='UVMap')
_uv.uv.foreach_set('vector', [1.0, 0.0, 1.0, 1.0, 0.0, 1.0, 4.768e-07, 0.0, 0.875, 0.0, 1.0, 0.0, 1.0, 1.0, 0.875, 1.0, 1.0, 2.98e-08, 1.0, 1.0, 2.98e-08, 1.0, 8.643e-07, 2.98e-08, 0.0, 0.0, 0.125, 0.0, 0.125, 1.0, 0.0, 1.0, 0.0, 1.0, 2.384e-07, 0.0, 0.125, 0.0, 0.125, 1.0, 0.875, 0.0, 1.0, 0.0, 1.0, 1.0, 0.875, 1.0])
me_cube_012.materials.append(mat_puerta)
me_cube_012.use_remesh_fix_poles = True
me_cube_012.use_remesh_preserve_attributes = False
me_cube_012.use_mirror_vertex_groups = False
me_cube_012.update()
me_cube_005 = bpy.data.meshes.new('Cube.005')
me_cube_005.from_pydata([(-0.7, -0.7, -0.05), (-0.7, -0.7, 0.05), (-0.7, 0.7, -0.05), (-0.7, 0.7, 0.05), (0.7, -0.7, -0.05), (0.7, -0.7, 0.05), (0.7, 0.7, -0.05), (0.7, 0.7, 0.05)], [], [(0, 1, 3, 2), (2, 3, 7, 6), (6, 7, 5, 4), (4, 5, 1, 0), (2, 6, 4, 0), (7, 3, 1, 5)])
_uv = me_cube_005.uv_layers.new(name='UVMap')
_uv.uv.foreach_set('vector', [0.0, 0.9737, 1.0, 0.9737, 1.0, 1.0, 0.0, 1.0, 0.9647, 0.0, 1.0, 0.0, 1.0, 1.0, 0.9647, 1.0, 0.0, 0.0, 1.0, 0.0, 1.0, 0.04243, 0.0, 0.04243, 0.02845, 0.0, 0.02845, 1.0, 2.98e-08, 1.0, 0.0, 0.0, 2.98e-08, 1.11e-07, 1.0, 1.11e-07, 1.0, 1.0, 2.98e-08, 1.0, 2.98e-08, 5.549e-08, 1.0, 5.549e-08, 1.0, 1.0, 2.98e-08, 1.0])
me_cube_005.materials.append(mat_luz)
me_cube_005.use_remesh_fix_poles = True
me_cube_005.use_remesh_preserve_attributes = False
me_cube_005.use_mirror_vertex_groups = False
me_cube_005.update()

# ---- objects
ob_player = bpy.data.objects.new('Player', None)
ob_pared_superior = bpy.data.objects.new('Pared-Superior', me_cube_013)
ob_pared_inferior = bpy.data.objects.new('Pared-Inferior', me_cube_016)
ob_suelo = bpy.data.objects.new('Suelo', me_plane_016)
ob_techo = bpy.data.objects.new('Techo', me_plane_017)
ob_puertatrampaabajo = bpy.data.objects.new('PuertaTrampaAbajo', me_cube_007)
ob_puertatrampaarriba = bpy.data.objects.new('PuertaTrampaArriba', me_cube_015)
ob_trampapanel = bpy.data.objects.new('TrampaPanel', me_cube_017)
ob_curva_inferior1 = bpy.data.objects.new('Curva-Inferior1', me_cube_035)
ob_pared_curvatope = bpy.data.objects.new('Pared-CurvaTope', me_cube_036)
ob_curva_inferior2 = bpy.data.objects.new('Curva-Inferior2', me_cube_037)
ob_paredinfizq_000 = bpy.data.objects.new('ParedInfIzq.000', me_cube_001)
ob_paredinfder_002 = bpy.data.objects.new('ParedInfDer.002', me_cube_002)
ob_paredinfinf_000 = bpy.data.objects.new('ParedInfInf.000', me_cube_003)
ob_paredhabizq_000 = bpy.data.objects.new('ParedHabIzq.000', me_cube_004)
ob_paredinfder_003 = bpy.data.objects.new('ParedInfDer.003', me_cube_006)
ob_paredhabizq_004 = bpy.data.objects.new('ParedHabIzq.004', me_cube_008)
ob_puerta = bpy.data.objects.new('Puerta', me_cube_010)
ob_puertasensor = bpy.data.objects.new('PuertaSensor', me_cube_011)
ob_paredhabizq_002 = bpy.data.objects.new('ParedHabIzq.002', me_cube_031)
ob_paredhabizq_005 = bpy.data.objects.new('ParedHabIzq.005', me_cube_009)
ob_paredinfder_004 = bpy.data.objects.new('ParedInfDer.004', me_cube_029)
ob_paredinfder_005 = bpy.data.objects.new('ParedInfDer.005', me_cube_033)
ob_paredinfinf_002 = bpy.data.objects.new('ParedInfInf.002', me_cube_030)
ob_paredinfizq_002 = bpy.data.objects.new('ParedInfIzq.002', me_cube_028)
ob_puertasensor_001 = bpy.data.objects.new('PuertaSensor.001', me_cube_014)
ob_puerta_001 = bpy.data.objects.new('Puerta.001', me_cube_012)
ob_luztecho = bpy.data.objects.new('LuzTecho', me_cube_005)

# ---- transforms, parenting, visibility, modifiers, constraints
ob_player.location = (0.0, 0.0, 0.0)
ob_player.instance_type = 'COLLECTION'
ob_player.lineart.crease_threshold = 0.0
ob_pared_superior.location = (1.399e-07, 4.5, 3.0)
ob_pared_superior.rotation_euler = (0.0, 0.0, -4.712)
ob_pared_superior.scale = (2.0, 10.0, 3.0)
ob_pared_superior.lineart.crease_threshold = 0.0
ob_pared_inferior.location = (6.229e-07, -4.5, 3.0)
ob_pared_inferior.rotation_euler = (0.0, 0.0, -4.712)
ob_pared_inferior.scale = (2.0, 10.0, 3.0)
ob_pared_inferior.lineart.crease_threshold = 0.0
ob_suelo.location = (1.78e-07, 0.0, -1.0)
ob_suelo.scale = (18.0, 18.0, 18.0)
ob_suelo.lineart.crease_threshold = 0.0
ob_techo.location = (1.78e-07, 0.0, 7.0)
ob_techo.scale = (18.0, 18.0, 18.0)
ob_techo.lineart.crease_threshold = 0.0
ob_puertatrampaabajo.parent = ob_trampapanel
ob_puertatrampaabajo.matrix_parent_inverse = Matrix(((-1.0, -1.51e-07, 0.0, -15.5), (1.51e-07, -1.0, -0.0, -3.9), (-0.0, 0.0, 1.0, -1.5), (-0.0, 0.0, -0.0, 1.0)))
ob_puertatrampaabajo.location = (-12.5, -1.97e-07, 1.5)
ob_puertatrampaabajo.rotation_euler = (0.0, 0.0, -6.283)
ob_puertatrampaabajo.scale = (2.0, 10.0, 3.0)
ob_puertatrampaabajo.lineart.crease_threshold = 0.0
ob_puertatrampaarriba.parent = ob_trampapanel
ob_puertatrampaarriba.matrix_parent_inverse = Matrix(((-1.0, -1.51e-07, 0.0, -15.5), (1.51e-07, -1.0, -0.0, -3.9), (-0.0, 0.0, 1.0, -1.5), (-0.0, 0.0, -0.0, 1.0)))
ob_puertatrampaarriba.location = (-12.5, -1.97e-07, 4.5)
ob_puertatrampaarriba.rotation_euler = (0.0, 0.0, -6.283)
ob_puertatrampaarriba.scale = (2.0, 10.0, 3.0)
ob_puertatrampaarriba.lineart.crease_threshold = 0.0
ob_trampapanel.location = (-15.5, -3.9, 1.5)
ob_trampapanel.rotation_euler = (0.0, -0.0, -3.142)
ob_trampapanel.lineart.crease_threshold = 0.0
ob_curva_inferior1.location = (-9.0, -4.5, 3.0)
ob_curva_inferior1.rotation_euler = (0.0, 0.0, -4.712)
ob_curva_inferior1.scale = (2.0, 10.0, 3.0)
ob_curva_inferior1.lineart.crease_threshold = 0.0
ob_pared_curvatope.location = (4.5, -4.5, 3.0)
ob_pared_curvatope.rotation_euler = (0.0, -0.0, -6.283)
ob_pared_curvatope.scale = (2.0, 10.0, 3.0)
ob_pared_curvatope.lineart.crease_threshold = 0.0
ob_curva_inferior2.location = (-4.5, -8.5, 3.0)
ob_curva_inferior2.rotation_euler = (0.0, -0.0, -6.283)
ob_curva_inferior2.scale = (2.0, 10.0, 3.0)
ob_curva_inferior2.lineart.crease_threshold = 0.0
ob_paredinfizq_000.location = (-7.0, -4.5, 3.0)
ob_paredinfizq_000.rotation_euler = (0.0, 0.0, -4.712)
ob_paredinfizq_000.scale = (2.0, 10.0, 3.0)
ob_paredinfizq_000.lineart.crease_threshold = 0.0
ob_paredinfder_002.location = (7.0, -4.5, 3.0)
ob_paredinfder_002.rotation_euler = (0.0, 0.0, -4.712)
ob_paredinfder_002.scale = (2.0, 10.0, 3.0)
ob_paredinfder_002.lineart.crease_threshold = 0.0
ob_paredinfinf_000.location = (-2.54e-07, -12.5, 3.0)
ob_paredinfinf_000.rotation_euler = (0.0, 0.0, -4.712)
ob_paredinfinf_000.scale = (2.0, 10.0, 3.0)
ob_paredinfinf_000.lineart.crease_threshold = 0.0
ob_paredhabizq_000.location = (-5.5, -8.5, 3.0)
ob_paredhabizq_000.rotation_euler = (0.0, -0.0, -6.283)
ob_paredhabizq_000.scale = (2.0, 10.0, 3.0)
ob_paredhabizq_000.lineart.crease_threshold = 0.0
ob_paredinfder_003.location = (2.027e-07, -4.5, 4.5)
ob_paredinfder_003.rotation_euler = (0.0, 0.0, -4.712)
ob_paredinfder_003.scale = (2.0, 10.0, 3.0)
ob_paredinfder_003.lineart.crease_threshold = 0.0
ob_paredhabizq_004.location = (5.5, -8.5, 3.0)
ob_paredhabizq_004.rotation_euler = (0.0, -0.0, -6.283)
ob_paredhabizq_004.scale = (2.0, 10.0, 3.0)
ob_paredhabizq_004.lineart.crease_threshold = 0.0
ob_puerta.parent = ob_puertasensor
ob_puerta.matrix_parent_inverse = Matrix(((5.962e-09, 0.5, 0.0, 2.25), (-0.1, 1.192e-09, -0.0, 3.317e-10), (-0.0, 0.0, 0.3333, -1.249), (-0.0, 0.0, -0.0, 1.0)))
ob_puerta.location = (1.423e-07, -4.5, 1.5)
ob_puerta.rotation_euler = (0.0, -0.0, -4.712)
ob_puerta.scale = (2.0, 10.0, 3.0)
ob_puerta.lineart.crease_threshold = 0.0
ob_puertasensor.location = (-5.034e-08, -4.5, 3.746)
ob_puertasensor.rotation_euler = (0.0, 0.0, -4.712)
ob_puertasensor.scale = (2.0, 10.0, 3.0)
ob_puertasensor.lineart.crease_threshold = 0.0
ob_paredhabizq_002.location = (5.5, 9.0, 3.0)
ob_paredhabizq_002.rotation_euler = (0.0, -0.0, -6.283)
ob_paredhabizq_002.scale = (2.0, 10.0, 3.0)
ob_paredhabizq_002.lineart.crease_threshold = 0.0
ob_paredhabizq_005.location = (-5.5, 9.0, 3.0)
ob_paredhabizq_005.rotation_euler = (0.0, -0.0, -12.57)
ob_paredhabizq_005.scale = (2.0, 10.0, 3.0)
ob_paredhabizq_005.lineart.crease_threshold = 0.0
ob_paredinfder_004.location = (-7.0, 4.5, 3.0)
ob_paredinfder_004.rotation_euler = (0.0, -0.0, -11.0)
ob_paredinfder_004.scale = (2.0, 10.0, 3.0)
ob_paredinfder_004.lineart.crease_threshold = 0.0
ob_paredinfder_005.location = (9.431e-07, 4.5, 4.5)
ob_paredinfder_005.rotation_euler = (0.0, -0.0, -7.854)
ob_paredinfder_005.scale = (2.0, 10.0, 3.0)
ob_paredinfder_005.lineart.crease_threshold = 0.0
ob_paredinfinf_002.location = (2.566e-07, 12.5, 3.0)
ob_paredinfinf_002.rotation_euler = (0.0, -0.0, -7.854)
ob_paredinfinf_002.scale = (2.0, 10.0, 3.0)
ob_paredinfinf_002.lineart.crease_threshold = 0.0
ob_paredinfizq_002.location = (7.0, 4.5, 3.0)
ob_paredinfizq_002.rotation_euler = (0.0, -0.0, -11.0)
ob_paredinfizq_002.scale = (2.0, 10.0, 3.0)
ob_paredinfizq_002.lineart.crease_threshold = 0.0
ob_puertasensor_001.location = (-4.788e-10, 4.5, 3.746)
ob_puertasensor_001.rotation_euler = (0.0, -0.0, -7.854)
ob_puertasensor_001.scale = (2.0, 10.0, 3.0)
ob_puertasensor_001.lineart.crease_threshold = 0.0
ob_puerta_001.parent = ob_puertasensor_001
ob_puerta_001.matrix_parent_inverse = Matrix(((6.954e-08, -0.5, 0.0, 2.25), (0.1, 1.391e-08, -0.0, -6.253e-08), (0.0, 0.0, 0.3333, -1.249), (-0.0, 0.0, -0.0, 1.0)))
ob_puerta_001.location = (-7.499e-08, 4.5, 1.5)
ob_puerta_001.rotation_euler = (0.0, 0.0, -1.571)
ob_puerta_001.scale = (2.0, 10.0, 3.0)
ob_puerta_001.lineart.crease_threshold = 0.0
ob_luztecho.location = (0.0, 0.0, 5.95)
ob_luztecho.lineart.crease_threshold = 0.0
ob_player.instance_collection = col_player

# ---- collection membership
col_player.objects.link(ob_player)
col_base.objects.link(ob_pared_superior)
col_base.objects.link(ob_pared_inferior)
col_base.objects.link(ob_suelo)
col_base.objects.link(ob_techo)
col_base.objects.link(ob_puertatrampaabajo)
col_base.objects.link(ob_puertatrampaarriba)
col_base.objects.link(ob_trampapanel)
col_curva.objects.link(ob_curva_inferior1)
col_curva.objects.link(ob_pared_curvatope)
col_curva.objects.link(ob_curva_inferior2)
col_habitacion1.objects.link(ob_paredinfizq_000)
col_habitacion1.objects.link(ob_paredinfder_002)
col_habitacion1.objects.link(ob_paredinfinf_000)
col_habitacion1.objects.link(ob_paredhabizq_000)
col_habitacion1.objects.link(ob_paredinfder_003)
col_habitacion1.objects.link(ob_paredhabizq_004)
col_habitacion1.objects.link(ob_puerta)
col_habitacion1.objects.link(ob_puertasensor)
col_habitacion2.objects.link(ob_paredhabizq_002)
col_habitacion2.objects.link(ob_paredhabizq_005)
col_habitacion2.objects.link(ob_paredinfder_004)
col_habitacion2.objects.link(ob_paredinfder_005)
col_habitacion2.objects.link(ob_paredinfinf_002)
col_habitacion2.objects.link(ob_paredinfizq_002)
col_habitacion2.objects.link(ob_puertasensor_001)
col_habitacion2.objects.link(ob_puerta_001)
col_luztecho.objects.link(ob_luztecho)
def _layer_coll(name, lc=None):
    lc = lc or bpy.context.view_layer.layer_collection
    for c in lc.children:
        if c.name == name: return c
        r = _layer_coll(name, c)
        if r: return r
_layer_coll('Player').exclude = True

# ---- scene / render settings (as saved in the file)
scene.frame_start = 1; scene.frame_end = 250; scene.frame_set(0)
scene.render.engine = 'BLENDER_EEVEE_NEXT'
scene.cycles.use_denoising = False
scene.cycles.samples = 128
scene.cycles.sampling_pattern = 'TABULATED_SOBOL'
scene.cycles.use_adaptive_sampling = False
scene.cycles.use_light_tree = False
scene.eevee.use_taa_reprojection = False
scene.eevee.use_raytracing = True
scene.view_settings.view_transform = 'Filmic'
bpy.context.view_layer.update()

# ---- added for rendering (the .blend has no active camera): camera
cam_auto = bpy.data.cameras.new('AutoCamera')
cam_auto.lens = 50.0
cam_auto.sensor_width = 36.0
cam_auto.clip_end = 1000.0
ob_auto_camera = bpy.data.objects.new('AutoCamera', cam_auto)
scene.collection.objects.link(ob_auto_camera)
ob_auto_camera.location = (35.7051, -44.6461, 32.7641)
ob_auto_camera.rotation_euler = (1.09748, -7.21219e-08, 0.694738)
scene.camera = ob_auto_camera
bpy.context.view_layer.update()
